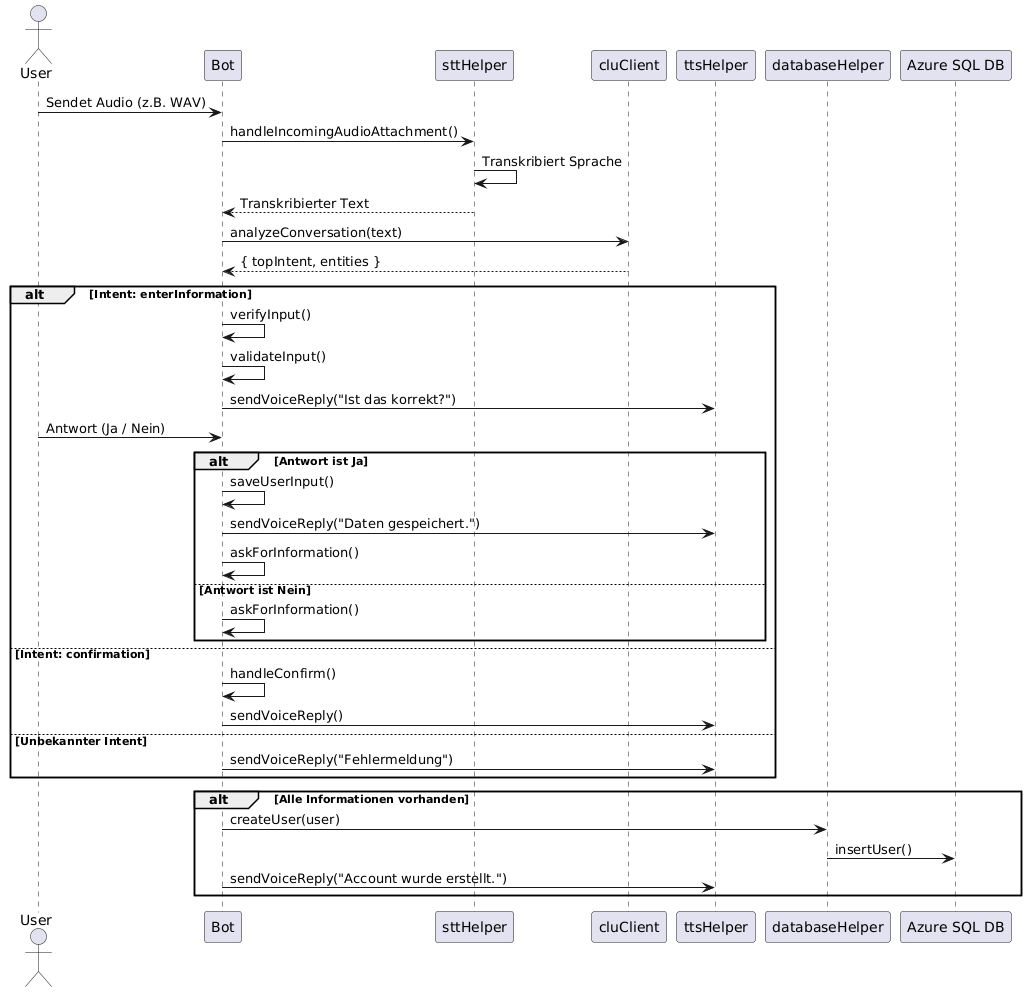

The diagram above was rendered by PlantUML. Its source (embedded in the PNG):
@startuml
actor User
participant Bot
participant sttHelper
participant cluClient
participant ttsHelper
participant databaseHelper
participant AzureSQLDB as "Azure SQL DB"

User -> Bot : Sendet Audio (z.B. WAV)
Bot -> sttHelper : handleIncomingAudioAttachment()
sttHelper -> sttHelper : Transkribiert Sprache
sttHelper --> Bot : Transkribierter Text

Bot -> cluClient : analyzeConversation(text)
cluClient --> Bot : { topIntent, entities }

alt Intent: enterInformation
    Bot -> Bot : verifyInput()
    Bot -> Bot : validateInput()
    Bot -> ttsHelper : sendVoiceReply("Ist das korrekt?")
    
    User -> Bot : Antwort (Ja / Nein)

    alt Antwort ist Ja
        Bot -> Bot : saveUserInput()
        Bot -> ttsHelper : sendVoiceReply("Daten gespeichert.")
        Bot -> Bot : askForInformation()
    else Antwort ist Nein
        Bot -> Bot : askForInformation()
    end

else Intent: confirmation
    Bot -> Bot : handleConfirm()
    Bot -> ttsHelper : sendVoiceReply()
else Unbekannter Intent
    Bot -> ttsHelper : sendVoiceReply("Fehlermeldung")
end

alt Alle Informationen vorhanden
    Bot -> databaseHelper : createUser(user)
    databaseHelper -> AzureSQLDB : insertUser()
    Bot -> ttsHelper : sendVoiceReply("Account wurde erstellt.")
end
@enduml